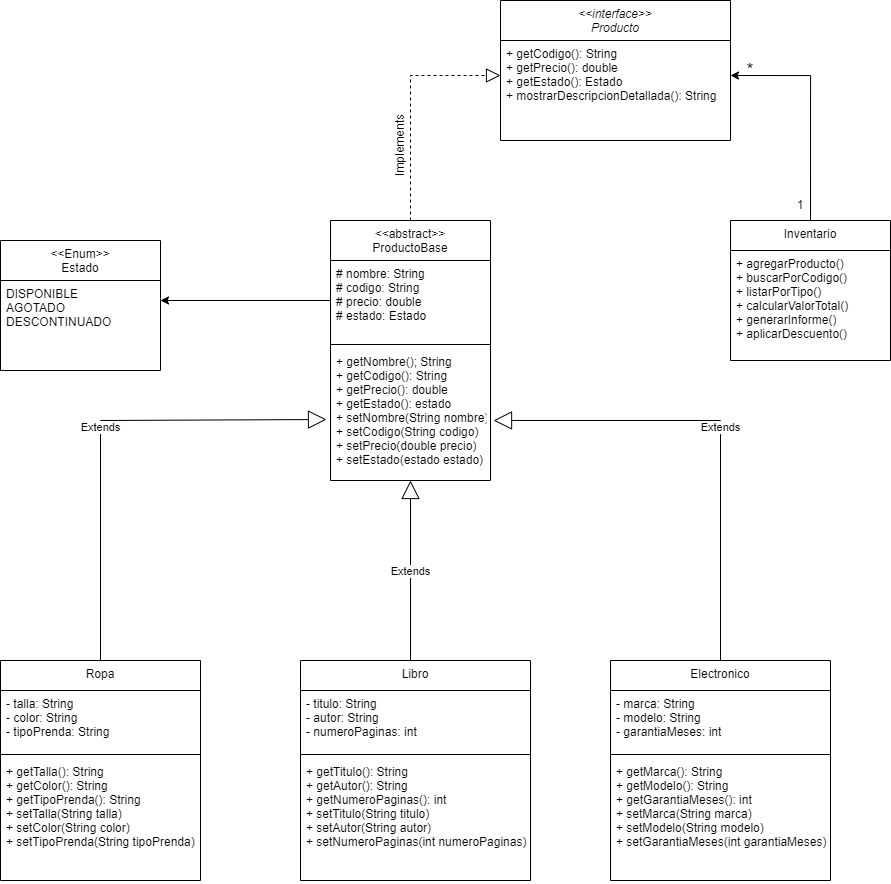

The diagram above was exported from draw.io. Its source (the exported page's mxGraphModel, read from the mxfile embedded in the PNG):
<mxGraphModel dx="2145" dy="616" grid="1" gridSize="10" guides="1" tooltips="1" connect="1" arrows="1" fold="1" page="1" pageScale="1" pageWidth="827" pageHeight="1169" math="0" shadow="0">
  <root>
    <mxCell id="WIyWlLk6GJQsqaUBKTNV-0" />
    <mxCell id="WIyWlLk6GJQsqaUBKTNV-1" parent="WIyWlLk6GJQsqaUBKTNV-0" />
    <mxCell id="zkfFHV4jXpPFQw0GAbJ--0" value="&lt;&lt;interface&gt;&gt;&#10;Producto" style="swimlane;fontStyle=2;align=center;verticalAlign=top;childLayout=stackLayout;horizontal=1;startSize=40;horizontalStack=0;resizeParent=1;resizeLast=0;collapsible=1;marginBottom=0;rounded=0;shadow=0;strokeWidth=1;" parent="WIyWlLk6GJQsqaUBKTNV-1" vertex="1">
      <mxGeometry x="130" y="100" width="230" height="140" as="geometry">
        <mxRectangle x="230" y="140" width="160" height="26" as="alternateBounds" />
      </mxGeometry>
    </mxCell>
    <mxCell id="zkfFHV4jXpPFQw0GAbJ--1" value="+ getCodigo(): String        &#10;+ getPrecio(): double        &#10;+ getEstado(): Estado        &#10;+ mostrarDescripcionDetallada(): String" style="text;align=left;verticalAlign=top;spacingLeft=4;spacingRight=4;overflow=hidden;rotatable=0;points=[[0,0.5],[1,0.5]];portConstraint=eastwest;" parent="zkfFHV4jXpPFQw0GAbJ--0" vertex="1">
      <mxGeometry y="40" width="230" height="70" as="geometry" />
    </mxCell>
    <mxCell id="zkfFHV4jXpPFQw0GAbJ--17" value="&lt;&lt;abstract&gt;&gt;&#10;ProductoBase" style="swimlane;fontStyle=0;align=center;verticalAlign=top;childLayout=stackLayout;horizontal=1;startSize=40;horizontalStack=0;resizeParent=1;resizeLast=0;collapsible=1;marginBottom=0;rounded=0;shadow=0;strokeWidth=1;" parent="WIyWlLk6GJQsqaUBKTNV-1" vertex="1">
      <mxGeometry x="-40" y="320" width="160" height="260" as="geometry">
        <mxRectangle x="550" y="140" width="160" height="26" as="alternateBounds" />
      </mxGeometry>
    </mxCell>
    <mxCell id="zkfFHV4jXpPFQw0GAbJ--19" value="# nombre: String         &#10;# codigo: String         &#10;# precio: double         &#10;# estado: Estado " style="text;align=left;verticalAlign=top;spacingLeft=4;spacingRight=4;overflow=hidden;rotatable=0;points=[[0,0.5],[1,0.5]];portConstraint=eastwest;rounded=0;shadow=0;html=0;" parent="zkfFHV4jXpPFQw0GAbJ--17" vertex="1">
      <mxGeometry y="40" width="160" height="80" as="geometry" />
    </mxCell>
    <mxCell id="zkfFHV4jXpPFQw0GAbJ--23" value="" style="line;html=1;strokeWidth=1;align=left;verticalAlign=middle;spacingTop=-1;spacingLeft=3;spacingRight=3;rotatable=0;labelPosition=right;points=[];portConstraint=eastwest;" parent="zkfFHV4jXpPFQw0GAbJ--17" vertex="1">
      <mxGeometry y="120" width="160" height="8" as="geometry" />
    </mxCell>
    <mxCell id="zkfFHV4jXpPFQw0GAbJ--24" value="+ getNombre(); String&#10;+ getCodigo(): String&#10;+ getPrecio(): double&#10;+ getEstado(): estado&#10;+ setNombre(String nombre)&#10;+ setCodigo(String codigo)&#10;+ setPrecio(double precio)&#10;+ setEstado(estado estado)" style="text;align=left;verticalAlign=top;spacingLeft=4;spacingRight=4;overflow=hidden;rotatable=0;points=[[0,0.5],[1,0.5]];portConstraint=eastwest;" parent="zkfFHV4jXpPFQw0GAbJ--17" vertex="1">
      <mxGeometry y="128" width="160" height="122" as="geometry" />
    </mxCell>
    <mxCell id="edJisn1MyrCEuwhie6_Q-5" style="edgeStyle=orthogonalEdgeStyle;rounded=0;orthogonalLoop=1;jettySize=auto;html=1;exitX=0.5;exitY=0;exitDx=0;exitDy=0;entryX=1;entryY=0.5;entryDx=0;entryDy=0;" edge="1" parent="WIyWlLk6GJQsqaUBKTNV-1" source="edJisn1MyrCEuwhie6_Q-0" target="zkfFHV4jXpPFQw0GAbJ--1">
      <mxGeometry relative="1" as="geometry">
        <mxPoint x="480" y="160" as="targetPoint" />
      </mxGeometry>
    </mxCell>
    <mxCell id="edJisn1MyrCEuwhie6_Q-0" value="Inventario" style="swimlane;fontStyle=0;align=center;verticalAlign=top;childLayout=stackLayout;horizontal=1;startSize=30;horizontalStack=0;resizeParent=1;resizeLast=0;collapsible=1;marginBottom=0;rounded=0;shadow=0;strokeWidth=1;" vertex="1" parent="WIyWlLk6GJQsqaUBKTNV-1">
      <mxGeometry x="360" y="320" width="160" height="140" as="geometry">
        <mxRectangle x="550" y="140" width="160" height="26" as="alternateBounds" />
      </mxGeometry>
    </mxCell>
    <mxCell id="edJisn1MyrCEuwhie6_Q-1" value="+ agregarProducto()&#10;+ buscarPorCodigo()&#10;+ listarPorTipo()&#10;+ calcularValorTotal()&#10;+ generarInforme()&#10;+ aplicarDescuento()" style="text;align=left;verticalAlign=top;spacingLeft=4;spacingRight=4;overflow=hidden;rotatable=0;points=[[0,0.5],[1,0.5]];portConstraint=eastwest;rounded=0;shadow=0;html=0;" vertex="1" parent="edJisn1MyrCEuwhie6_Q-0">
      <mxGeometry y="30" width="160" height="110" as="geometry" />
    </mxCell>
    <mxCell id="edJisn1MyrCEuwhie6_Q-7" value="1" style="text;html=1;align=center;verticalAlign=middle;whiteSpace=wrap;rounded=0;" vertex="1" parent="WIyWlLk6GJQsqaUBKTNV-1">
      <mxGeometry x="400" y="290" width="60" height="30" as="geometry" />
    </mxCell>
    <mxCell id="edJisn1MyrCEuwhie6_Q-8" value="&lt;font style=&quot;font-size: 18px;&quot;&gt;*&lt;/font&gt;" style="text;html=1;align=center;verticalAlign=middle;whiteSpace=wrap;rounded=0;" vertex="1" parent="WIyWlLk6GJQsqaUBKTNV-1">
      <mxGeometry x="350" y="155" width="60" height="30" as="geometry" />
    </mxCell>
    <mxCell id="edJisn1MyrCEuwhie6_Q-13" value="&lt;&lt;Enum&gt;&gt;&#10;Estado" style="swimlane;fontStyle=0;align=center;verticalAlign=top;childLayout=stackLayout;horizontal=1;startSize=40;horizontalStack=0;resizeParent=1;resizeLast=0;collapsible=1;marginBottom=0;rounded=0;shadow=0;strokeWidth=1;" vertex="1" parent="WIyWlLk6GJQsqaUBKTNV-1">
      <mxGeometry x="-370" y="340" width="160" height="130" as="geometry">
        <mxRectangle x="550" y="140" width="160" height="26" as="alternateBounds" />
      </mxGeometry>
    </mxCell>
    <mxCell id="edJisn1MyrCEuwhie6_Q-14" value="DISPONIBLE&#10;AGOTADO&#10;DESCONTINUADO" style="text;align=left;verticalAlign=top;spacingLeft=4;spacingRight=4;overflow=hidden;rotatable=0;points=[[0,0.5],[1,0.5]];portConstraint=eastwest;rounded=0;shadow=0;html=0;" vertex="1" parent="edJisn1MyrCEuwhie6_Q-13">
      <mxGeometry y="40" width="160" height="60" as="geometry" />
    </mxCell>
    <mxCell id="edJisn1MyrCEuwhie6_Q-15" style="edgeStyle=orthogonalEdgeStyle;rounded=0;orthogonalLoop=1;jettySize=auto;html=1;entryX=1;entryY=0.333;entryDx=0;entryDy=0;entryPerimeter=0;" edge="1" parent="WIyWlLk6GJQsqaUBKTNV-1" source="zkfFHV4jXpPFQw0GAbJ--19" target="edJisn1MyrCEuwhie6_Q-14">
      <mxGeometry relative="1" as="geometry" />
    </mxCell>
    <mxCell id="edJisn1MyrCEuwhie6_Q-16" value="Ropa" style="swimlane;fontStyle=0;align=center;verticalAlign=top;childLayout=stackLayout;horizontal=1;startSize=30;horizontalStack=0;resizeParent=1;resizeLast=0;collapsible=1;marginBottom=0;rounded=0;shadow=0;strokeWidth=1;" vertex="1" parent="WIyWlLk6GJQsqaUBKTNV-1">
      <mxGeometry x="-370" y="760" width="200" height="220" as="geometry">
        <mxRectangle x="550" y="140" width="160" height="26" as="alternateBounds" />
      </mxGeometry>
    </mxCell>
    <mxCell id="edJisn1MyrCEuwhie6_Q-17" value="- talla: String&#10;- color: String&#10;- tipoPrenda: String" style="text;align=left;verticalAlign=top;spacingLeft=4;spacingRight=4;overflow=hidden;rotatable=0;points=[[0,0.5],[1,0.5]];portConstraint=eastwest;rounded=0;shadow=0;html=0;" vertex="1" parent="edJisn1MyrCEuwhie6_Q-16">
      <mxGeometry y="30" width="200" height="60" as="geometry" />
    </mxCell>
    <mxCell id="edJisn1MyrCEuwhie6_Q-18" value="" style="line;html=1;strokeWidth=1;align=left;verticalAlign=middle;spacingTop=-1;spacingLeft=3;spacingRight=3;rotatable=0;labelPosition=right;points=[];portConstraint=eastwest;" vertex="1" parent="edJisn1MyrCEuwhie6_Q-16">
      <mxGeometry y="90" width="200" height="8" as="geometry" />
    </mxCell>
    <mxCell id="edJisn1MyrCEuwhie6_Q-19" value="+ getTalla(): String&#10;+ getColor(): String&#10;+ getTipoPrenda(): String&#10;+ setTalla(String talla)&#10;+ setColor(String color)&#10;+ setTipoPrenda(String tipoPrenda)" style="text;align=left;verticalAlign=top;spacingLeft=4;spacingRight=4;overflow=hidden;rotatable=0;points=[[0,0.5],[1,0.5]];portConstraint=eastwest;" vertex="1" parent="edJisn1MyrCEuwhie6_Q-16">
      <mxGeometry y="98" width="200" height="122" as="geometry" />
    </mxCell>
    <mxCell id="edJisn1MyrCEuwhie6_Q-20" value="" style="endArrow=block;dashed=1;endFill=0;endSize=12;html=1;rounded=0;entryX=0;entryY=0.5;entryDx=0;entryDy=0;" edge="1" parent="WIyWlLk6GJQsqaUBKTNV-1" target="zkfFHV4jXpPFQw0GAbJ--1">
      <mxGeometry width="160" relative="1" as="geometry">
        <mxPoint x="40" y="320" as="sourcePoint" />
        <mxPoint x="200" y="320" as="targetPoint" />
        <Array as="points">
          <mxPoint x="40" y="175" />
        </Array>
      </mxGeometry>
    </mxCell>
    <mxCell id="edJisn1MyrCEuwhie6_Q-21" value="&lt;font style=&quot;font-size: 12px;&quot;&gt;Implements&lt;/font&gt;" style="text;html=1;align=center;verticalAlign=middle;whiteSpace=wrap;rounded=0;rotation=-90;" vertex="1" parent="WIyWlLk6GJQsqaUBKTNV-1">
      <mxGeometry y="230" width="60" height="30" as="geometry" />
    </mxCell>
    <mxCell id="edJisn1MyrCEuwhie6_Q-22" value="Extends" style="endArrow=block;endSize=16;endFill=0;html=1;rounded=0;entryX=-0.025;entryY=0.582;entryDx=0;entryDy=0;entryPerimeter=0;exitX=0.5;exitY=0;exitDx=0;exitDy=0;" edge="1" parent="WIyWlLk6GJQsqaUBKTNV-1" source="edJisn1MyrCEuwhie6_Q-16" target="zkfFHV4jXpPFQw0GAbJ--24">
      <mxGeometry width="160" relative="1" as="geometry">
        <mxPoint x="-330" y="650" as="sourcePoint" />
        <mxPoint x="-170" y="650" as="targetPoint" />
        <Array as="points">
          <mxPoint x="-270" y="520" />
        </Array>
      </mxGeometry>
    </mxCell>
    <mxCell id="edJisn1MyrCEuwhie6_Q-23" value="Libro" style="swimlane;fontStyle=0;align=center;verticalAlign=top;childLayout=stackLayout;horizontal=1;startSize=30;horizontalStack=0;resizeParent=1;resizeLast=0;collapsible=1;marginBottom=0;rounded=0;shadow=0;strokeWidth=1;" vertex="1" parent="WIyWlLk6GJQsqaUBKTNV-1">
      <mxGeometry x="-70" y="760" width="230" height="220" as="geometry">
        <mxRectangle x="550" y="140" width="160" height="26" as="alternateBounds" />
      </mxGeometry>
    </mxCell>
    <mxCell id="edJisn1MyrCEuwhie6_Q-24" value="- titulo: String&#10;- autor: String&#10;- numeroPaginas: int" style="text;align=left;verticalAlign=top;spacingLeft=4;spacingRight=4;overflow=hidden;rotatable=0;points=[[0,0.5],[1,0.5]];portConstraint=eastwest;rounded=0;shadow=0;html=0;" vertex="1" parent="edJisn1MyrCEuwhie6_Q-23">
      <mxGeometry y="30" width="230" height="60" as="geometry" />
    </mxCell>
    <mxCell id="edJisn1MyrCEuwhie6_Q-25" value="" style="line;html=1;strokeWidth=1;align=left;verticalAlign=middle;spacingTop=-1;spacingLeft=3;spacingRight=3;rotatable=0;labelPosition=right;points=[];portConstraint=eastwest;" vertex="1" parent="edJisn1MyrCEuwhie6_Q-23">
      <mxGeometry y="90" width="230" height="8" as="geometry" />
    </mxCell>
    <mxCell id="edJisn1MyrCEuwhie6_Q-26" value="+ getTitulo(): String&#10;+ getAutor(): String&#10;+ getNumeroPaginas(): int&#10;+ setTitulo(String titulo)&#10;+ setAutor(String autor)&#10;+ setNumeroPaginas(int numeroPaginas)" style="text;align=left;verticalAlign=top;spacingLeft=4;spacingRight=4;overflow=hidden;rotatable=0;points=[[0,0.5],[1,0.5]];portConstraint=eastwest;" vertex="1" parent="edJisn1MyrCEuwhie6_Q-23">
      <mxGeometry y="98" width="230" height="122" as="geometry" />
    </mxCell>
    <mxCell id="edJisn1MyrCEuwhie6_Q-27" value="Electronico" style="swimlane;fontStyle=0;align=center;verticalAlign=top;childLayout=stackLayout;horizontal=1;startSize=30;horizontalStack=0;resizeParent=1;resizeLast=0;collapsible=1;marginBottom=0;rounded=0;shadow=0;strokeWidth=1;" vertex="1" parent="WIyWlLk6GJQsqaUBKTNV-1">
      <mxGeometry x="240" y="760" width="220" height="220" as="geometry">
        <mxRectangle x="550" y="140" width="160" height="26" as="alternateBounds" />
      </mxGeometry>
    </mxCell>
    <mxCell id="edJisn1MyrCEuwhie6_Q-28" value="- marca: String&#10;- modelo: String&#10;- garantiaMeses: int" style="text;align=left;verticalAlign=top;spacingLeft=4;spacingRight=4;overflow=hidden;rotatable=0;points=[[0,0.5],[1,0.5]];portConstraint=eastwest;rounded=0;shadow=0;html=0;" vertex="1" parent="edJisn1MyrCEuwhie6_Q-27">
      <mxGeometry y="30" width="220" height="60" as="geometry" />
    </mxCell>
    <mxCell id="edJisn1MyrCEuwhie6_Q-29" value="" style="line;html=1;strokeWidth=1;align=left;verticalAlign=middle;spacingTop=-1;spacingLeft=3;spacingRight=3;rotatable=0;labelPosition=right;points=[];portConstraint=eastwest;" vertex="1" parent="edJisn1MyrCEuwhie6_Q-27">
      <mxGeometry y="90" width="220" height="8" as="geometry" />
    </mxCell>
    <mxCell id="edJisn1MyrCEuwhie6_Q-30" value="+ getMarca(): String&#10;+ getModelo(): String&#10;+ getGarantiaMeses(): int&#10;+ setMarca(String marca)&#10;+ setModelo(String modelo)&#10;+ setGarantiaMeses(int garantiaMeses)" style="text;align=left;verticalAlign=top;spacingLeft=4;spacingRight=4;overflow=hidden;rotatable=0;points=[[0,0.5],[1,0.5]];portConstraint=eastwest;" vertex="1" parent="edJisn1MyrCEuwhie6_Q-27">
      <mxGeometry y="98" width="220" height="122" as="geometry" />
    </mxCell>
    <mxCell id="edJisn1MyrCEuwhie6_Q-31" value="Extends" style="endArrow=block;endSize=16;endFill=0;html=1;rounded=0;entryX=0.5;entryY=1;entryDx=0;entryDy=0;" edge="1" parent="WIyWlLk6GJQsqaUBKTNV-1" target="zkfFHV4jXpPFQw0GAbJ--17">
      <mxGeometry width="160" relative="1" as="geometry">
        <mxPoint x="40" y="760" as="sourcePoint" />
        <mxPoint x="30" y="580" as="targetPoint" />
      </mxGeometry>
    </mxCell>
    <mxCell id="edJisn1MyrCEuwhie6_Q-32" value="Extends" style="endArrow=block;endSize=16;endFill=0;html=1;rounded=0;entryX=1.019;entryY=0.59;entryDx=0;entryDy=0;entryPerimeter=0;exitX=0.5;exitY=0;exitDx=0;exitDy=0;" edge="1" parent="WIyWlLk6GJQsqaUBKTNV-1" source="edJisn1MyrCEuwhie6_Q-27" target="zkfFHV4jXpPFQw0GAbJ--24">
      <mxGeometry width="160" relative="1" as="geometry">
        <mxPoint x="340" y="750" as="sourcePoint" />
        <mxPoint x="240" y="540" as="targetPoint" />
        <Array as="points">
          <mxPoint x="350" y="520" />
        </Array>
      </mxGeometry>
    </mxCell>
  </root>
</mxGraphModel>